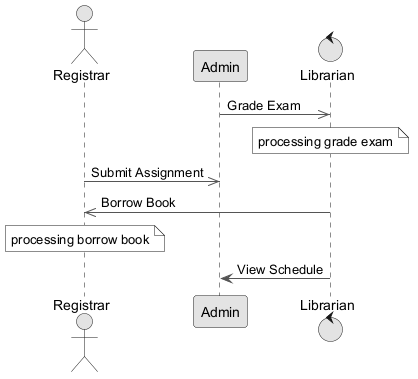

The diagram above was rendered by PlantUML. Its source (embedded in the PNG):
@startuml
skinparam monochrome true
skinparam ArrowColor #555555
actor "Registrar" as R
participant "Admin" as A
control "Librarian" as L
A ->> L : Grade Exam
note over L : processing grade exam
R ->> A : Submit Assignment
L ->> R : Borrow Book
note over R : processing borrow book
L -> A : View Schedule
@enduml